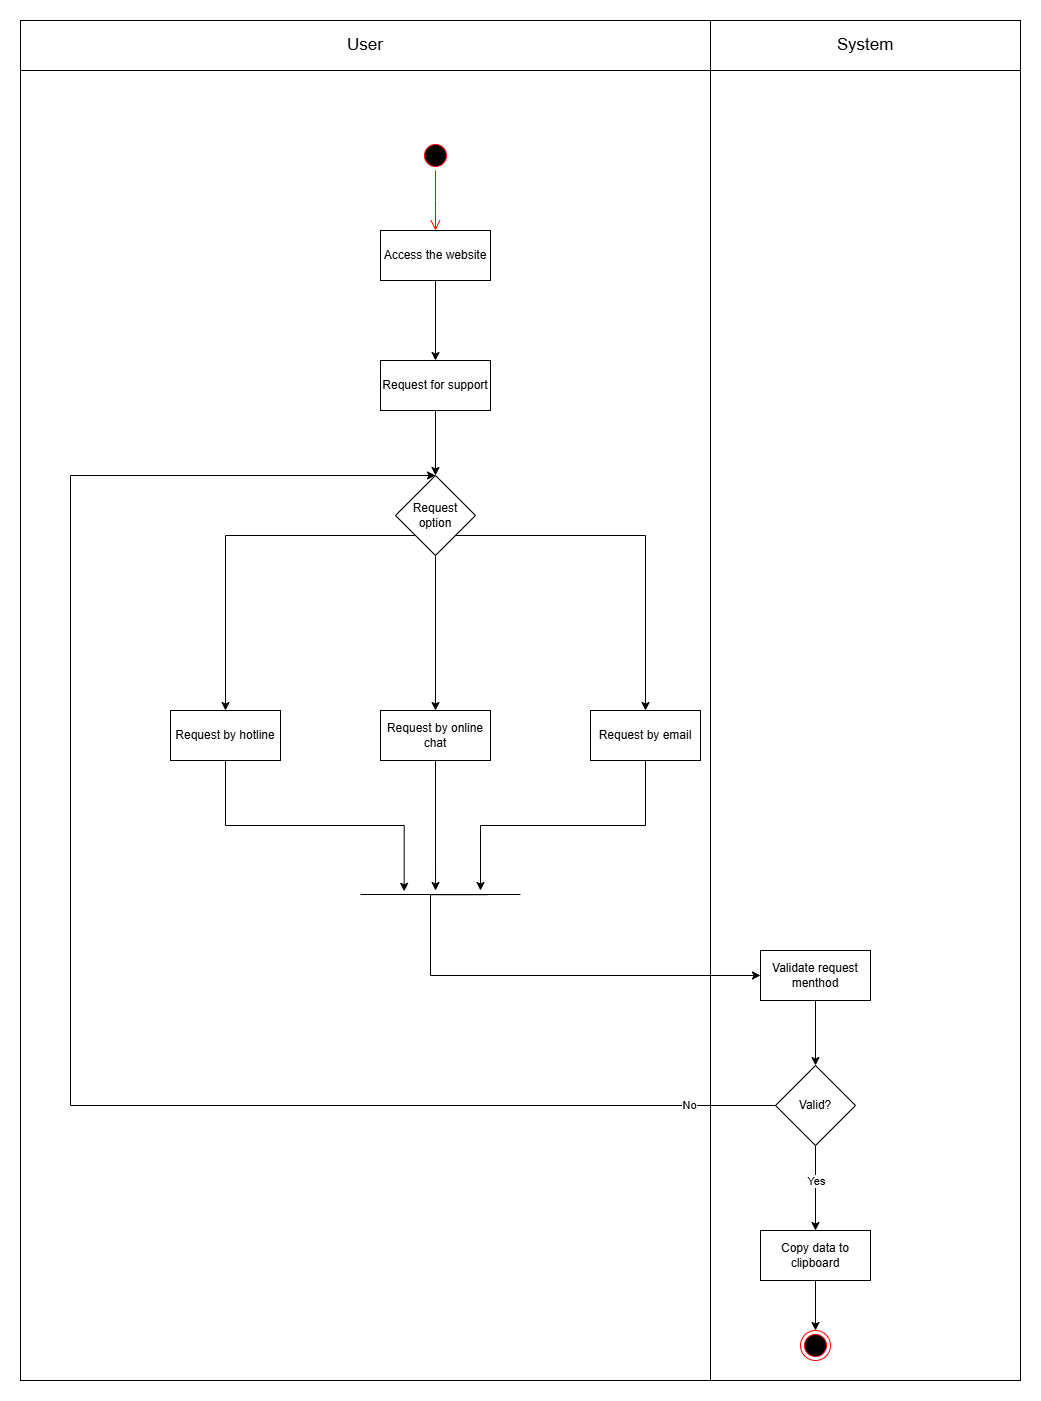

The diagram above was exported from draw.io. Its source (the exported page's mxGraphModel, read from the mxfile embedded in the PNG):
<mxGraphModel dx="1824" dy="1704" grid="1" gridSize="10" guides="1" tooltips="1" connect="1" arrows="1" fold="1" page="1" pageScale="1" pageWidth="827" pageHeight="1169" math="0" shadow="0">
  <root>
    <mxCell id="0" />
    <mxCell id="1" parent="0" />
    <mxCell id="EiFA23sVM_fgqQnNmr7V-45" value="Object" style="html=1;whiteSpace=wrap;fontColor=none;noLabel=1;fillColor=none;" parent="1" vertex="1">
      <mxGeometry x="-250" y="-20" width="1000" height="1360" as="geometry" />
    </mxCell>
    <mxCell id="EiFA23sVM_fgqQnNmr7V-46" value="Object" style="html=1;whiteSpace=wrap;fontColor=none;noLabel=1;fillColor=none;" parent="1" vertex="1">
      <mxGeometry x="440" y="-20" width="310" height="1360" as="geometry" />
    </mxCell>
    <mxCell id="EiFA23sVM_fgqQnNmr7V-1" value="" style="ellipse;html=1;shape=startState;fillColor=#000000;strokeColor=#ff0000;" parent="1" vertex="1">
      <mxGeometry x="150" y="100" width="30" height="30" as="geometry" />
    </mxCell>
    <mxCell id="EiFA23sVM_fgqQnNmr7V-2" value="" style="edgeStyle=orthogonalEdgeStyle;html=1;verticalAlign=bottom;endArrow=open;endSize=8;strokeColor=#ff0000;rounded=0;" parent="1" source="EiFA23sVM_fgqQnNmr7V-1" edge="1">
      <mxGeometry relative="1" as="geometry">
        <mxPoint x="165" y="190" as="targetPoint" />
      </mxGeometry>
    </mxCell>
    <mxCell id="EiFA23sVM_fgqQnNmr7V-6" style="edgeStyle=orthogonalEdgeStyle;rounded=0;orthogonalLoop=1;jettySize=auto;html=1;exitX=0.5;exitY=1;exitDx=0;exitDy=0;entryX=0.5;entryY=0;entryDx=0;entryDy=0;" parent="1" source="EiFA23sVM_fgqQnNmr7V-4" target="EiFA23sVM_fgqQnNmr7V-5" edge="1">
      <mxGeometry relative="1" as="geometry" />
    </mxCell>
    <mxCell id="EiFA23sVM_fgqQnNmr7V-4" value="Access the website" style="html=1;whiteSpace=wrap;" parent="1" vertex="1">
      <mxGeometry x="110" y="190" width="110" height="50" as="geometry" />
    </mxCell>
    <mxCell id="EiFA23sVM_fgqQnNmr7V-9" value="" style="edgeStyle=orthogonalEdgeStyle;rounded=0;orthogonalLoop=1;jettySize=auto;html=1;" parent="1" source="EiFA23sVM_fgqQnNmr7V-5" target="EiFA23sVM_fgqQnNmr7V-8" edge="1">
      <mxGeometry relative="1" as="geometry" />
    </mxCell>
    <mxCell id="EiFA23sVM_fgqQnNmr7V-5" value="Request for support" style="html=1;whiteSpace=wrap;" parent="1" vertex="1">
      <mxGeometry x="110" y="320" width="110" height="50" as="geometry" />
    </mxCell>
    <mxCell id="EiFA23sVM_fgqQnNmr7V-7" value="Request by hotline" style="html=1;whiteSpace=wrap;" parent="1" vertex="1">
      <mxGeometry x="-100" y="670" width="110" height="50" as="geometry" />
    </mxCell>
    <mxCell id="EiFA23sVM_fgqQnNmr7V-10" style="edgeStyle=orthogonalEdgeStyle;rounded=0;orthogonalLoop=1;jettySize=auto;html=1;exitX=0;exitY=1;exitDx=0;exitDy=0;entryX=0.5;entryY=0;entryDx=0;entryDy=0;" parent="1" source="EiFA23sVM_fgqQnNmr7V-8" target="EiFA23sVM_fgqQnNmr7V-7" edge="1">
      <mxGeometry relative="1" as="geometry">
        <Array as="points">
          <mxPoint x="-45" y="495" />
        </Array>
      </mxGeometry>
    </mxCell>
    <mxCell id="EiFA23sVM_fgqQnNmr7V-11" style="edgeStyle=orthogonalEdgeStyle;rounded=0;orthogonalLoop=1;jettySize=auto;html=1;exitX=0.5;exitY=1;exitDx=0;exitDy=0;entryX=0.5;entryY=0;entryDx=0;entryDy=0;" parent="1" source="EiFA23sVM_fgqQnNmr7V-8" target="EiFA23sVM_fgqQnNmr7V-12" edge="1">
      <mxGeometry relative="1" as="geometry">
        <mxPoint x="165" y="640" as="targetPoint" />
      </mxGeometry>
    </mxCell>
    <mxCell id="EiFA23sVM_fgqQnNmr7V-14" style="edgeStyle=orthogonalEdgeStyle;rounded=0;orthogonalLoop=1;jettySize=auto;html=1;exitX=1;exitY=1;exitDx=0;exitDy=0;entryX=0.5;entryY=0;entryDx=0;entryDy=0;" parent="1" source="EiFA23sVM_fgqQnNmr7V-8" target="EiFA23sVM_fgqQnNmr7V-13" edge="1">
      <mxGeometry relative="1" as="geometry">
        <mxPoint x="205" y="470" as="sourcePoint" />
        <mxPoint x="375" y="655" as="targetPoint" />
        <Array as="points">
          <mxPoint x="375" y="495" />
        </Array>
      </mxGeometry>
    </mxCell>
    <mxCell id="EiFA23sVM_fgqQnNmr7V-8" value="Request option" style="rhombus;whiteSpace=wrap;html=1;" parent="1" vertex="1">
      <mxGeometry x="125" y="435" width="80" height="80" as="geometry" />
    </mxCell>
    <mxCell id="EiFA23sVM_fgqQnNmr7V-12" value="Request by online chat" style="html=1;whiteSpace=wrap;" parent="1" vertex="1">
      <mxGeometry x="110" y="670" width="110" height="50" as="geometry" />
    </mxCell>
    <mxCell id="EiFA23sVM_fgqQnNmr7V-13" value="Request by email" style="html=1;whiteSpace=wrap;" parent="1" vertex="1">
      <mxGeometry x="320" y="670" width="110" height="50" as="geometry" />
    </mxCell>
    <mxCell id="EiFA23sVM_fgqQnNmr7V-16" value="" style="line;strokeWidth=1;fillColor=none;align=left;verticalAlign=middle;spacingTop=-1;spacingLeft=3;spacingRight=3;rotatable=0;labelPosition=right;points=[];portConstraint=eastwest;strokeColor=inherit;" parent="1" vertex="1">
      <mxGeometry x="90" y="850" width="160" height="8" as="geometry" />
    </mxCell>
    <mxCell id="EiFA23sVM_fgqQnNmr7V-19" style="edgeStyle=orthogonalEdgeStyle;rounded=0;orthogonalLoop=1;jettySize=auto;html=1;exitX=0.5;exitY=1;exitDx=0;exitDy=0;entryX=0.273;entryY=0.1;entryDx=0;entryDy=0;entryPerimeter=0;" parent="1" source="EiFA23sVM_fgqQnNmr7V-7" target="EiFA23sVM_fgqQnNmr7V-16" edge="1">
      <mxGeometry relative="1" as="geometry" />
    </mxCell>
    <mxCell id="EiFA23sVM_fgqQnNmr7V-20" style="edgeStyle=orthogonalEdgeStyle;rounded=0;orthogonalLoop=1;jettySize=auto;html=1;exitX=0.5;exitY=1;exitDx=0;exitDy=0;entryX=0.469;entryY=0;entryDx=0;entryDy=0;entryPerimeter=0;" parent="1" source="EiFA23sVM_fgqQnNmr7V-12" target="EiFA23sVM_fgqQnNmr7V-16" edge="1">
      <mxGeometry relative="1" as="geometry" />
    </mxCell>
    <mxCell id="EiFA23sVM_fgqQnNmr7V-21" style="edgeStyle=orthogonalEdgeStyle;rounded=0;orthogonalLoop=1;jettySize=auto;html=1;exitX=0.5;exitY=1;exitDx=0;exitDy=0;entryX=0.75;entryY=0;entryDx=0;entryDy=0;entryPerimeter=0;" parent="1" source="EiFA23sVM_fgqQnNmr7V-13" target="EiFA23sVM_fgqQnNmr7V-16" edge="1">
      <mxGeometry relative="1" as="geometry" />
    </mxCell>
    <mxCell id="EiFA23sVM_fgqQnNmr7V-28" value="&lt;font style=&quot;font-size: 17px;&quot;&gt;User&lt;/font&gt;" style="html=1;whiteSpace=wrap;" parent="1" vertex="1">
      <mxGeometry x="-250" y="-20" width="690" height="50" as="geometry" />
    </mxCell>
    <mxCell id="EiFA23sVM_fgqQnNmr7V-29" value="&lt;font style=&quot;font-size: 17px;&quot;&gt;System&lt;/font&gt;" style="html=1;whiteSpace=wrap;" parent="1" vertex="1">
      <mxGeometry x="440" y="-20" width="310" height="50" as="geometry" />
    </mxCell>
    <mxCell id="EiFA23sVM_fgqQnNmr7V-32" style="edgeStyle=orthogonalEdgeStyle;rounded=0;orthogonalLoop=1;jettySize=auto;html=1;exitX=0.796;exitY=0.525;exitDx=0;exitDy=0;exitPerimeter=0;entryX=0;entryY=0.5;entryDx=0;entryDy=0;" parent="1" source="EiFA23sVM_fgqQnNmr7V-16" target="EiFA23sVM_fgqQnNmr7V-31" edge="1">
      <mxGeometry relative="1" as="geometry">
        <mxPoint x="150" y="900" as="targetPoint" />
        <mxPoint x="200" y="860" as="sourcePoint" />
        <Array as="points">
          <mxPoint x="160" y="854" />
          <mxPoint x="160" y="935" />
        </Array>
      </mxGeometry>
    </mxCell>
    <mxCell id="EiFA23sVM_fgqQnNmr7V-34" value="" style="edgeStyle=orthogonalEdgeStyle;rounded=0;orthogonalLoop=1;jettySize=auto;html=1;" parent="1" source="EiFA23sVM_fgqQnNmr7V-31" target="EiFA23sVM_fgqQnNmr7V-33" edge="1">
      <mxGeometry relative="1" as="geometry" />
    </mxCell>
    <mxCell id="EiFA23sVM_fgqQnNmr7V-31" value="Validate request menthod" style="html=1;whiteSpace=wrap;" parent="1" vertex="1">
      <mxGeometry x="490" y="910" width="110" height="50" as="geometry" />
    </mxCell>
    <mxCell id="EiFA23sVM_fgqQnNmr7V-35" style="edgeStyle=orthogonalEdgeStyle;rounded=0;orthogonalLoop=1;jettySize=auto;html=1;exitX=0;exitY=0.5;exitDx=0;exitDy=0;entryX=0.5;entryY=0;entryDx=0;entryDy=0;" parent="1" source="EiFA23sVM_fgqQnNmr7V-33" target="EiFA23sVM_fgqQnNmr7V-8" edge="1">
      <mxGeometry relative="1" as="geometry">
        <Array as="points">
          <mxPoint x="-200" y="1065" />
          <mxPoint x="-200" y="435" />
        </Array>
      </mxGeometry>
    </mxCell>
    <mxCell id="EiFA23sVM_fgqQnNmr7V-36" value="No" style="edgeLabel;html=1;align=center;verticalAlign=middle;resizable=0;points=[];" parent="EiFA23sVM_fgqQnNmr7V-35" vertex="1" connectable="0">
      <mxGeometry x="-0.8975" y="-1" relative="1" as="geometry">
        <mxPoint as="offset" />
      </mxGeometry>
    </mxCell>
    <mxCell id="EiFA23sVM_fgqQnNmr7V-38" style="edgeStyle=orthogonalEdgeStyle;rounded=0;orthogonalLoop=1;jettySize=auto;html=1;exitX=0.5;exitY=1;exitDx=0;exitDy=0;" parent="1" source="EiFA23sVM_fgqQnNmr7V-33" target="EiFA23sVM_fgqQnNmr7V-37" edge="1">
      <mxGeometry relative="1" as="geometry" />
    </mxCell>
    <mxCell id="EiFA23sVM_fgqQnNmr7V-39" value="Yes" style="edgeLabel;html=1;align=center;verticalAlign=middle;resizable=0;points=[];" parent="EiFA23sVM_fgqQnNmr7V-38" vertex="1" connectable="0">
      <mxGeometry x="-0.1749" relative="1" as="geometry">
        <mxPoint as="offset" />
      </mxGeometry>
    </mxCell>
    <mxCell id="EiFA23sVM_fgqQnNmr7V-33" value="Valid?" style="rhombus;whiteSpace=wrap;html=1;" parent="1" vertex="1">
      <mxGeometry x="505" y="1025" width="80" height="80" as="geometry" />
    </mxCell>
    <mxCell id="yhNwieNZYxi5cAB43uf9-1" style="edgeStyle=orthogonalEdgeStyle;rounded=0;orthogonalLoop=1;jettySize=auto;html=1;exitX=0.5;exitY=1;exitDx=0;exitDy=0;entryX=0.5;entryY=0;entryDx=0;entryDy=0;" edge="1" parent="1" source="EiFA23sVM_fgqQnNmr7V-37" target="ZznRpqr-5qS5hI5j4KZ5-2">
      <mxGeometry relative="1" as="geometry" />
    </mxCell>
    <mxCell id="EiFA23sVM_fgqQnNmr7V-37" value="Copy data to clipboard" style="html=1;whiteSpace=wrap;" parent="1" vertex="1">
      <mxGeometry x="490" y="1190" width="110" height="50" as="geometry" />
    </mxCell>
    <mxCell id="ZznRpqr-5qS5hI5j4KZ5-2" value="" style="ellipse;html=1;shape=endState;fillColor=#000000;strokeColor=#ff0000;" parent="1" vertex="1">
      <mxGeometry x="530" y="1290" width="30" height="30" as="geometry" />
    </mxCell>
  </root>
</mxGraphModel>